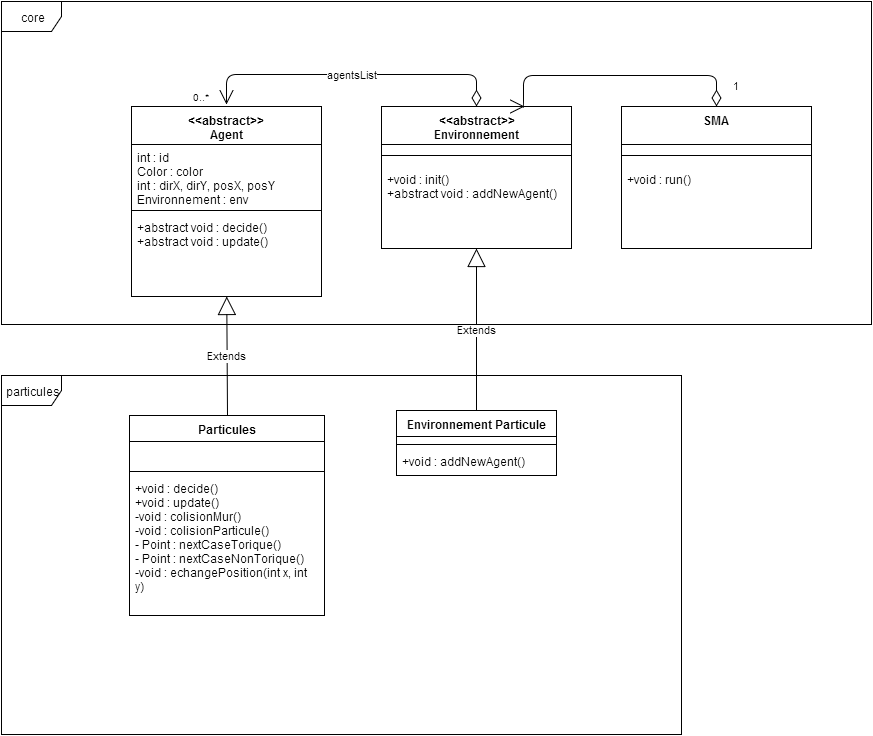

The diagram above was exported from draw.io. Its source (the exported page's mxGraphModel, read from the mxfile embedded in the PNG):
<mxGraphModel dx="1430" dy="706" grid="1" gridSize="10" guides="1" tooltips="1" connect="1" arrows="1" fold="1" page="1" pageScale="1" pageWidth="10000" pageHeight="10000" background="#ffffff" math="0" shadow="0">
  <root>
    <mxCell id="0" />
    <mxCell id="1" parent="0" />
    <mxCell id="10" value="&amp;lt;&amp;lt;abstract&amp;gt;&amp;gt;&lt;br&gt;Agent" style="swimlane;html=1;fontStyle=1;align=center;verticalAlign=top;childLayout=stackLayout;horizontal=1;startSize=38;horizontalStack=0;resizeParent=1;resizeLast=0;collapsible=1;marginBottom=0;swimlaneFillColor=#ffffff;" parent="1" vertex="1">
      <mxGeometry x="550" y="112" width="190" height="190" as="geometry" />
    </mxCell>
    <mxCell id="11" value="int : id&lt;br&gt;&lt;div&gt;Color : color&lt;/div&gt;&lt;div&gt;int : dirX, dirY, posX, posY&lt;/div&gt;&lt;div&gt;Environnement : env&lt;/div&gt;&lt;div&gt;&lt;br&gt;&lt;/div&gt;" style="text;html=1;strokeColor=none;fillColor=none;align=left;verticalAlign=top;spacingLeft=4;spacingRight=4;whiteSpace=wrap;overflow=hidden;rotatable=0;points=[[0,0.5],[1,0.5]];portConstraint=eastwest;" parent="10" vertex="1">
      <mxGeometry y="38" width="190" height="62" as="geometry" />
    </mxCell>
    <mxCell id="12" value="" style="line;html=1;strokeWidth=1;fillColor=none;align=left;verticalAlign=middle;spacingTop=-1;spacingLeft=3;spacingRight=3;rotatable=0;labelPosition=right;points=[];portConstraint=eastwest;" parent="10" vertex="1">
      <mxGeometry y="100" width="190" height="8" as="geometry" />
    </mxCell>
    <mxCell id="72" value="+abstract void : decide()&lt;br&gt;&lt;div&gt;+abstract void : update()&lt;/div&gt;" style="text;html=1;strokeColor=none;fillColor=none;align=left;verticalAlign=top;spacingLeft=4;spacingRight=4;whiteSpace=wrap;overflow=hidden;rotatable=0;points=[[0,0.5],[1,0.5]];portConstraint=eastwest;" parent="10" vertex="1">
      <mxGeometry y="108" width="190" height="82" as="geometry" />
    </mxCell>
    <mxCell id="85" value="Particules" style="swimlane;html=1;fontStyle=1;align=center;verticalAlign=top;childLayout=stackLayout;horizontal=1;startSize=26;horizontalStack=0;resizeParent=1;resizeLast=0;collapsible=1;marginBottom=0;swimlaneFillColor=#ffffff;" parent="1" vertex="1">
      <mxGeometry x="548" y="421" width="195" height="200" as="geometry" />
    </mxCell>
    <mxCell id="86" value="&amp;nbsp; &lt;br&gt;" style="text;html=1;strokeColor=none;fillColor=none;align=left;verticalAlign=top;spacingLeft=4;spacingRight=4;whiteSpace=wrap;overflow=hidden;rotatable=0;points=[[0,0.5],[1,0.5]];portConstraint=eastwest;" parent="85" vertex="1">
      <mxGeometry y="26" width="195" height="26" as="geometry" />
    </mxCell>
    <mxCell id="87" value="" style="line;html=1;strokeWidth=1;fillColor=none;align=left;verticalAlign=middle;spacingTop=-1;spacingLeft=3;spacingRight=3;rotatable=0;labelPosition=right;points=[];portConstraint=eastwest;" parent="85" vertex="1">
      <mxGeometry y="52" width="195" height="8" as="geometry" />
    </mxCell>
    <mxCell id="88" value="&lt;span&gt;+void : decide()&lt;/span&gt;&lt;br&gt;&lt;div&gt;+void : update()&lt;/div&gt;&lt;div&gt;-void : colisionMur()&lt;/div&gt;&lt;div&gt;-void : colisionParticule()&lt;/div&gt;&lt;div&gt;- Point : nextCaseTorique()&lt;/div&gt;&lt;div&gt;- Point : nextCaseNonTorique()&lt;/div&gt;&lt;div&gt;-void : echangePosition(int x, int y)&lt;/div&gt;" style="text;html=1;strokeColor=none;fillColor=none;align=left;verticalAlign=top;spacingLeft=4;spacingRight=4;whiteSpace=wrap;overflow=hidden;rotatable=0;points=[[0,0.5],[1,0.5]];portConstraint=eastwest;" parent="85" vertex="1">
      <mxGeometry y="60" width="195" height="140" as="geometry" />
    </mxCell>
    <mxCell id="93" value="Extends" style="endArrow=block;endSize=16;endFill=0;html=1;exitX=0.5;exitY=0;" parent="1" source="85" target="72" edge="1">
      <mxGeometry width="160" relative="1" as="geometry">
        <mxPoint x="360" y="496" as="sourcePoint" />
        <mxPoint x="500" y="270" as="targetPoint" />
      </mxGeometry>
    </mxCell>
    <mxCell id="94" value="&amp;lt;&amp;lt;abstract&amp;gt;&amp;gt;&lt;br&gt;Environnement" style="swimlane;html=1;fontStyle=1;align=center;verticalAlign=top;childLayout=stackLayout;horizontal=1;startSize=38;horizontalStack=0;resizeParent=1;resizeLast=0;collapsible=1;marginBottom=0;swimlaneFillColor=#ffffff;" parent="1" vertex="1">
      <mxGeometry x="800" y="112" width="190" height="142" as="geometry" />
    </mxCell>
    <mxCell id="96" value="" style="line;html=1;strokeWidth=1;fillColor=none;align=left;verticalAlign=middle;spacingTop=-1;spacingLeft=3;spacingRight=3;rotatable=0;labelPosition=right;points=[];portConstraint=eastwest;" parent="94" vertex="1">
      <mxGeometry y="38" width="190" height="22" as="geometry" />
    </mxCell>
    <mxCell id="97" value="+void : init()&lt;div&gt;+abstract void : addNewAgent()&lt;/div&gt;" style="text;html=1;strokeColor=none;fillColor=none;align=left;verticalAlign=top;spacingLeft=4;spacingRight=4;whiteSpace=wrap;overflow=hidden;rotatable=0;points=[[0,0.5],[1,0.5]];portConstraint=eastwest;" parent="94" vertex="1">
      <mxGeometry y="60" width="190" height="82" as="geometry" />
    </mxCell>
    <mxCell id="98" value="Environnement Particule" style="swimlane;html=1;fontStyle=1;align=center;verticalAlign=top;childLayout=stackLayout;horizontal=1;startSize=26;horizontalStack=0;resizeParent=1;resizeLast=0;collapsible=1;marginBottom=0;swimlaneFillColor=#ffffff;" parent="1" vertex="1">
      <mxGeometry x="815" y="416" width="160" height="65" as="geometry" />
    </mxCell>
    <mxCell id="99" value="&amp;nbsp; &lt;br&gt;" style="text;html=1;strokeColor=none;fillColor=none;align=left;verticalAlign=top;spacingLeft=4;spacingRight=4;whiteSpace=wrap;overflow=hidden;rotatable=0;points=[[0,0.5],[1,0.5]];portConstraint=eastwest;" parent="98" vertex="1">
      <mxGeometry y="26" width="160" height="4" as="geometry" />
    </mxCell>
    <mxCell id="100" value="" style="line;html=1;strokeWidth=1;fillColor=none;align=left;verticalAlign=middle;spacingTop=-1;spacingLeft=3;spacingRight=3;rotatable=0;labelPosition=right;points=[];portConstraint=eastwest;" parent="98" vertex="1">
      <mxGeometry y="30" width="160" height="8" as="geometry" />
    </mxCell>
    <mxCell id="101" value="+void : addNewAgent()" style="text;html=1;strokeColor=none;fillColor=none;align=left;verticalAlign=top;spacingLeft=4;spacingRight=4;whiteSpace=wrap;overflow=hidden;rotatable=0;points=[[0,0.5],[1,0.5]];portConstraint=eastwest;" parent="98" vertex="1">
      <mxGeometry y="38" width="160" height="26" as="geometry" />
    </mxCell>
    <mxCell id="102" value="Extends" style="endArrow=block;endSize=16;endFill=0;html=1;exitX=0.5;exitY=0;" parent="1" source="98" target="97" edge="1">
      <mxGeometry x="894.6666666666667" y="302" width="160" as="geometry">
        <mxPoint x="610" y="496" as="sourcePoint" />
        <mxPoint x="750" y="270" as="targetPoint" />
      </mxGeometry>
    </mxCell>
    <mxCell id="103" value="SMA" style="swimlane;html=1;fontStyle=1;align=center;verticalAlign=top;childLayout=stackLayout;horizontal=1;startSize=38;horizontalStack=0;resizeParent=1;resizeLast=0;collapsible=1;marginBottom=0;swimlaneFillColor=#ffffff;" parent="1" vertex="1">
      <mxGeometry x="1040" y="112" width="190" height="142" as="geometry" />
    </mxCell>
    <mxCell id="105" value="" style="line;html=1;strokeWidth=1;fillColor=none;align=left;verticalAlign=middle;spacingTop=-1;spacingLeft=3;spacingRight=3;rotatable=0;labelPosition=right;points=[];portConstraint=eastwest;" parent="103" vertex="1">
      <mxGeometry y="38" width="190" height="22" as="geometry" />
    </mxCell>
    <mxCell id="106" value="+void : run()" style="text;html=1;strokeColor=none;fillColor=none;align=left;verticalAlign=top;spacingLeft=4;spacingRight=4;whiteSpace=wrap;overflow=hidden;rotatable=0;points=[[0,0.5],[1,0.5]];portConstraint=eastwest;" parent="103" vertex="1">
      <mxGeometry y="60" width="190" height="82" as="geometry" />
    </mxCell>
    <mxCell id="112" value="agentsList" style="endArrow=open;html=1;endSize=12;startArrow=diamondThin;startSize=14;startFill=0;edgeStyle=orthogonalEdgeStyle;exitX=0.5;exitY=0;" parent="1" source="94" edge="1">
      <mxGeometry relative="1" as="geometry">
        <mxPoint x="450" y="10" as="sourcePoint" />
        <mxPoint x="645" y="110" as="targetPoint" />
        <Array as="points">
          <mxPoint x="895" y="80" />
          <mxPoint x="645" y="80" />
        </Array>
      </mxGeometry>
    </mxCell>
    <mxCell id="114" value="0..*" style="resizable=0;html=1;align=right;verticalAlign=top;labelBackgroundColor=#ffffff;fontSize=10;" parent="112" connectable="0" vertex="1">
      <mxGeometry x="1" relative="1" as="geometry">
        <mxPoint x="-15" y="-20" as="offset" />
      </mxGeometry>
    </mxCell>
    <mxCell id="118" value="1" style="endArrow=open;html=1;endSize=12;startArrow=diamondThin;startSize=14;startFill=0;edgeStyle=orthogonalEdgeStyle;align=left;verticalAlign=bottom;entryX=0.75;entryY=0;" parent="1" source="103" target="94" edge="1">
      <mxGeometry x="-0.9056" y="-15" relative="1" as="geometry">
        <mxPoint x="1030" y="50" as="sourcePoint" />
        <mxPoint x="1190" y="50" as="targetPoint" />
        <Array as="points">
          <mxPoint x="1135" y="81" />
          <mxPoint x="942" y="81" />
        </Array>
        <mxPoint as="offset" />
      </mxGeometry>
    </mxCell>
    <mxCell id="120" value="core" style="shape=umlFrame;whiteSpace=wrap;html=1;" vertex="1" parent="1">
      <mxGeometry x="420" y="7" width="870" height="323" as="geometry" />
    </mxCell>
    <mxCell id="122" value="particules" style="shape=umlFrame;whiteSpace=wrap;html=1;" vertex="1" parent="1">
      <mxGeometry x="420" y="381" width="680" height="359" as="geometry" />
    </mxCell>
  </root>
</mxGraphModel>